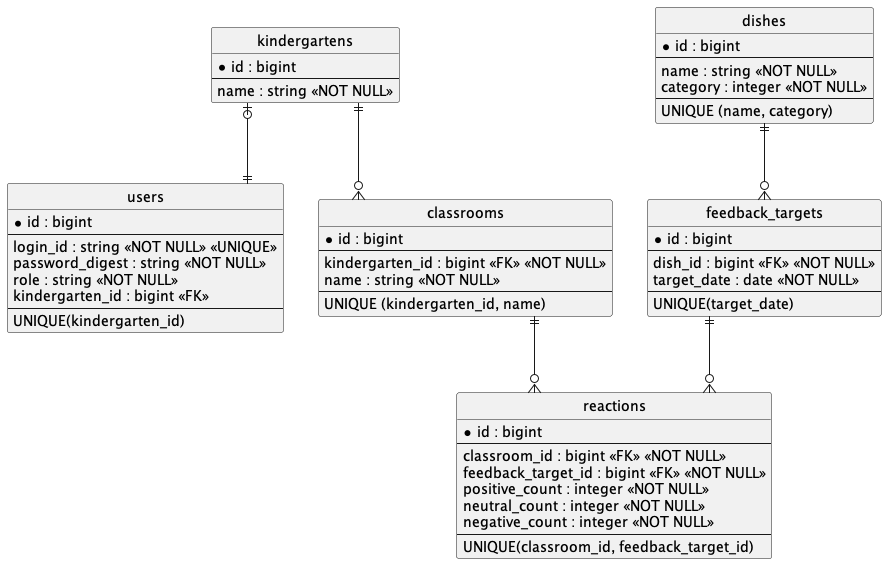

The diagram above was rendered by PlantUML. Its source (embedded in the PNG):
@startuml

hide circle
skinparam linetype ortho

entity "users" as users {
  * id : bigint
  --
  login_id : string <<NOT NULL>> <<UNIQUE>>
  password_digest : string <<NOT NULL>>
  role : string <<NOT NULL>>
  kindergarten_id : bigint <<FK>>
  --
  UNIQUE(kindergarten_id)
}

entity "kindergartens" as kindergartens {
  * id : bigint
  --
  name : string <<NOT NULL>>
}

kindergartens |o--|| users

entity "classrooms" as classrooms {
  * id : bigint
  --
  kindergarten_id : bigint <<FK>> <<NOT NULL>>
  name : string <<NOT NULL>>
  --
  UNIQUE (kindergarten_id, name)
}

kindergartens ||--o{ classrooms

entity "dishes" as dishes {
  * id : bigint
  --
  name : string <<NOT NULL>>
  category : integer <<NOT NULL>>
  --
  UNIQUE (name, category)
}

entity "feedback_targets" as feedback_targets {
  * id : bigint
  --
  dish_id : bigint <<FK>> <<NOT NULL>>
  target_date : date <<NOT NULL>>
  --
  UNIQUE(target_date)
}

dishes ||--o{ feedback_targets

entity "reactions" as reactions {
  * id : bigint
  --
  classroom_id : bigint <<FK>> <<NOT NULL>>
  feedback_target_id : bigint <<FK>> <<NOT NULL>>
  positive_count : integer <<NOT NULL>>
  neutral_count : integer <<NOT NULL>>
  negative_count : integer <<NOT NULL>>
  --
  UNIQUE(classroom_id, feedback_target_id)
}

classrooms ||--o{ reactions
feedback_targets ||--o{ reactions

@enduml